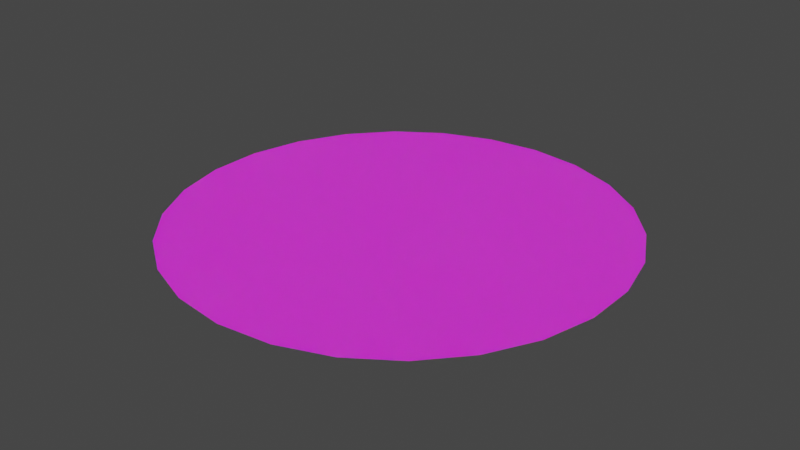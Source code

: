 # Source: CaesarCipher.blend  (saved by Blender 3.5.10; exported with 4.5.12 LTS)
import bpy
from mathutils import Matrix  # noqa: F401  (used for matrix-valued properties, if any)

bpy.ops.wm.read_factory_settings(use_empty=True)
scene = bpy.context.scene
scene.name = 'Scene'

# ---- collections
col_collection = bpy.data.collections.new('Collection'); scene.collection.children.link(col_collection)

# ---- images (referenced by path relative to the original .blend; pixels are not part of the script)
import os
ASSET_DIR = os.environ.get("B2B_ASSET_DIR", "")  # directory of the original .blend (textures are referenced by path, not embedded)
HERE = os.path.dirname(os.path.abspath(__file__))  # packed textures are extracted next to this script under _unpacked/

def load_image(name, relpath, width, height, colorspace="sRGB"):
    """Load a texture the original file referenced (path relative to the .blend, or extracted next to this script)."""
    p = next((c for c in (os.path.join(HERE, relpath), os.path.join(ASSET_DIR, relpath)) if relpath and os.path.exists(c)), "")
    if p:
        img = bpy.data.images.load(p, check_existing=True)
        img.name = name
    else:  # same state as the original file: an image datablock whose file is absent (Cycles renders it pink)
        img = bpy.data.images.new(name, width, height)
        img.source = "FILE"
        img.filepath = "//" + (relpath or name)
    img.colorspace_settings.name = colorspace
    return img
img_caesartexture_001 = load_image('CaesarTexture.001', 'CaesarTexture.png', 1024, 1024, 'sRGB')
img_caesarnormal_png = load_image('CaesarNormal.png', 'CaesarNormal.png', 1024, 1024, 'Non-Color')

# ---- materials (node trees are filled in below, after node groups)
mat_caesarcipher = bpy.data.materials.new('CaesarCipher')

# ---- material node trees
mat_caesarcipher.use_nodes = True; mat_caesarcipher.node_tree.nodes.clear()
_N = mat_caesarcipher.node_tree.nodes; _L = mat_caesarcipher.node_tree.links
n0 = _N.new('ShaderNodeOutputMaterial'); n0.name = 'Material Output'; n0.location = (300, 300)
n1 = _N.new('ShaderNodeBsdfPrincipled'); n1.name = 'Principled BSDF'; n1.location = (10, 300)
n1.distribution = 'GGX'
n1.subsurface_method = 'RANDOM_WALK_SKIN'
n1.inputs[2].default_value = 0.7795
n1.inputs[3].default_value = 1.45
n1.inputs[8].default_value = 1.0
n1.inputs[10].default_value = 0.04091
n1.inputs[11].default_value = 1.01
n1.inputs[13].default_value = 0.1295
n1.inputs[27].default_value = (0.0, 0.0, 0.0, 1.0)
n1.inputs[28].default_value = 1.0
n2 = _N.new('ShaderNodeTexImage'); n2.name = 'Image Texture'; n2.location = (-280, 260)
n2.image = img_caesartexture_001
n3 = _N.new('ShaderNodeTexImage'); n3.name = 'Image Texture.001'; n3.location = (-471, -59)
n3.image = img_caesarnormal_png
n4 = _N.new('ShaderNodeMix'); n4.name = 'Mix'; n4.location = (-160, 180)
n4.data_type = 'RGBA'
n4.inputs[0].default_value = 0.04091
n4.inputs[7].default_value = (0.8, 0.8, 0.8, 1.0)
_L.new(n1.outputs[0], n0.inputs[0])
_L.new(n3.outputs[0], n1.inputs[5])
_L.new(n2.outputs[0], n4.inputs[6])
_L.new(n4.outputs[2], n1.inputs[0])
n0.is_active_output = True

# ---- world
world_world = bpy.data.worlds.new('World'); scene.world = world_world
world_world.use_nodes = True; world_world.node_tree.nodes.clear()
_N = world_world.node_tree.nodes; _L = world_world.node_tree.links
n0 = _N.new('ShaderNodeOutputWorld'); n0.name = 'World Output'; n0.location = (300, 300)
n1 = _N.new('ShaderNodeBackground'); n1.name = 'Background'; n1.location = (10, 300)
n1.inputs[0].default_value = (0.05088, 0.05088, 0.05088, 1.0)
_L.new(n1.outputs[0], n0.inputs[0])
n0.is_active_output = True
world_world.color = (0.05088, 0.05088, 0.05088)
world_world.use_sun_shadow = False
world_world.sun_shadow_jitter_overblur = 0.0

# ---- meshes
me_circle = bpy.data.meshes.new('Circle')
me_circle.from_pydata([(0.6642, 0.7476, 4.433e-06), (0.8238, 0.5669, 2.85e-06), (0.9355, 0.3533, 1.102e-06), (0.9929, 0.1192, -7.107e-07), (0.9925, -0.1219, -2.482e-06), (0.9345, -0.3559, -4.109e-06), (0.8222, -0.5692, -5.497e-06), (0.6621, -0.7494, -6.565e-06), (0.4635, -0.8861, -7.252e-06), (0.238, -0.9713, -7.518e-06), (-0.001379, -1.0, -7.347e-06), (-0.2407, -0.9706, -6.748e-06), (-0.4659, -0.8848, -5.758e-06), (-0.6642, -0.7476, -4.433e-06), (-0.8238, -0.5669, -2.85e-06), (-0.9355, -0.3533, -1.102e-06), (-0.9929, -0.1192, 7.107e-07), (-0.9925, 0.1219, 2.482e-06), (-0.9345, 0.3559, 4.109e-06), (-0.8222, 0.5692, 5.497e-06), (-0.6621, 0.7494, 6.565e-06), (-0.4635, 0.8861, 7.252e-06), (-0.238, 0.9713, 7.518e-06), (0.001379, 1.0, 7.347e-06), (0.2407, 0.9706, 6.748e-06), (0.4659, 0.8848, 5.758e-06)], [], [(1, 2, 3, 4, 5, 6, 7, 8, 9, 10, 11, 12, 13, 14, 15, 16, 17, 18, 19, 20, 21, 22, 23, 24, 25, 0)])
_uv = me_circle.uv_layers.new(name='UVMap')
_uv.uv.foreach_set('vector', [0.1052, 0.77, 0.05198, 0.6686, 0.02456, 0.5573, 0.02456, 0.4427, 0.05198, 0.3314, 0.1052, 0.23, 0.1812, 0.1442, 0.2755, 0.07911, 0.3827, 0.03848, 0.4964, 0.02466, 0.6102, 0.03848, 0.7173, 0.07911, 0.8116, 0.1442, 0.8876, 0.23, 0.9409, 0.3314, 0.9683, 0.4427, 0.9683, 0.5573, 0.9409, 0.6686, 0.8876, 0.77, 0.8116, 0.8558, 0.7173, 0.9209, 0.6102, 0.9615, 0.4964, 0.9753, 0.3827, 0.9615, 0.2755, 0.9209, 0.1812, 0.8558])
me_circle.materials.append(mat_caesarcipher)
me_circle.update()
me_circle_001 = bpy.data.meshes.new('Circle.001')
me_circle_001.from_pydata([(0.5688, 0.6403, -0.009999), (0.7055, 0.4855, -0.009999), (0.8012, 0.3026, -0.01), (0.8503, 0.1021, -0.01), (0.85, -0.1044, -0.01), (0.8004, -0.3048, -0.01), (0.7042, -0.4875, -0.01), (0.567, -0.6418, -0.01), (0.397, -0.7589, -0.01), (0.2038, -0.8318, -0.01), (-0.001181, -0.8564, -0.01), (-0.2061, -0.8313, -0.01), (-0.399, -0.7578, -0.01), (-0.5688, -0.6403, -0.01), (-0.7055, -0.4855, -0.01), (-0.8012, -0.3026, -0.01), (-0.8503, -0.1021, -0.009999), (-0.85, 0.1044, -0.009999), (-0.8004, 0.3048, -0.009998), (-0.7042, 0.4875, -0.009998), (-0.567, 0.6418, -0.009998), (-0.397, 0.7589, -0.009997), (-0.2038, 0.8318, -0.009997), (0.001181, 0.8564, -0.009997), (0.2061, 0.8313, -0.009998), (0.399, 0.7578, -0.009998)], [], [(1, 2, 3, 4, 5, 6, 7, 8, 9, 10, 11, 12, 13, 14, 15, 16, 17, 18, 19, 20, 21, 22, 23, 24, 25, 0)])
_uv = me_circle_001.uv_layers.new(name='UVMap')
_uv.uv.foreach_set('vector', [0.1052, 0.77, 0.05198, 0.6686, 0.02456, 0.5573, 0.02456, 0.4427, 0.05198, 0.3314, 0.1052, 0.23, 0.1812, 0.1442, 0.2755, 0.07911, 0.3827, 0.03848, 0.4964, 0.02466, 0.6102, 0.03848, 0.7173, 0.07911, 0.8116, 0.1442, 0.8876, 0.23, 0.9409, 0.3314, 0.9683, 0.4427, 0.9683, 0.5573, 0.9409, 0.6686, 0.8876, 0.77, 0.8116, 0.8558, 0.7173, 0.9209, 0.6102, 0.9615, 0.4964, 0.9753, 0.3827, 0.9615, 0.2755, 0.9209, 0.1812, 0.8558])
me_circle_001.materials.append(mat_caesarcipher)
me_circle_001.update()

# ---- objects
ob_outercircle = bpy.data.objects.new('OuterCircle', me_circle)
ob_innercircle = bpy.data.objects.new('InnerCircle', me_circle_001)

# ---- transforms, parenting, visibility, modifiers, constraints
ob_outercircle.location = (0.0, 0.0, 0.0)
ob_innercircle.location = (0.0, 0.0, 0.0)

# ---- collection membership
col_collection.objects.link(ob_outercircle)
col_collection.objects.link(ob_innercircle)

# ---- scene / render settings (as saved in the file)
scene.frame_start = 1; scene.frame_end = 250; scene.frame_set(1)
scene.render.engine = 'CYCLES'
scene.cycles.samples = 4
scene.cycles.sampling_pattern = 'TABULATED_SOBOL'
scene.cycles.bake_type = 'NORMAL'
scene.view_settings.view_transform = 'Filmic'
bpy.context.view_layer.update()

# ---- added for rendering (the .blend has no active camera and no usable light): camera, sun
cam_auto = bpy.data.cameras.new('AutoCamera')
cam_auto.lens = 50.0
cam_auto.sensor_width = 36.0
cam_auto.clip_end = 1000.0
ob_auto_camera = bpy.data.objects.new('AutoCamera', cam_auto)
scene.collection.objects.link(ob_auto_camera)
ob_auto_camera.location = (2.60764, -3.12917, 2.08111)
ob_auto_camera.rotation_euler = (1.09748, -7.21219e-08, 0.694738)
scene.camera = ob_auto_camera
light_auto_sun = bpy.data.lights.new('AutoSun', 'SUN')
light_auto_sun.energy = 3.0
light_auto_sun.angle = 0.0523599
ob_auto_sun = bpy.data.objects.new('AutoSun', light_auto_sun)
scene.collection.objects.link(ob_auto_sun)
ob_auto_sun.rotation_euler = (0.872665, 0.174533, 0.523599)
bpy.context.view_layer.update()
